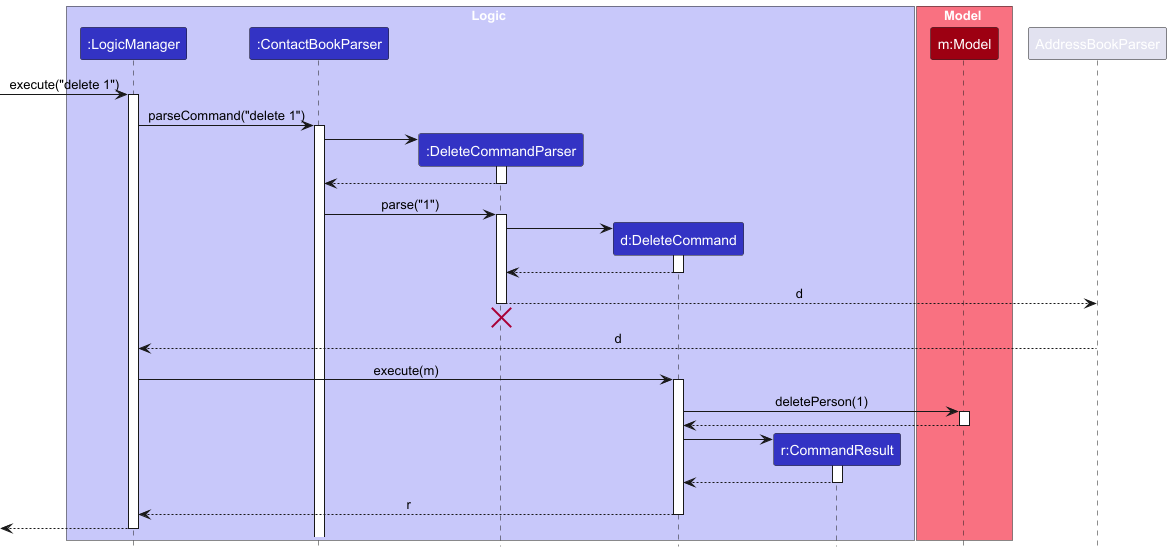

The diagram above was rendered by PlantUML. Its source (embedded in the PNG):
@startuml
!include style.puml
skinparam ArrowFontStyle plain

box Logic LOGIC_COLOR_T1
participant ":LogicManager" as LogicManager LOGIC_COLOR
participant ":ContactBookParser" as ContactBookParser LOGIC_COLOR
participant ":DeleteCommandParser" as DeleteCommandParser LOGIC_COLOR
participant "d:DeleteCommand" as DeleteCommand LOGIC_COLOR
participant "r:CommandResult" as CommandResult LOGIC_COLOR
end box

box Model MODEL_COLOR_T1
participant "m:Model" as Model MODEL_COLOR
end box

[-> LogicManager : execute("delete 1")
activate LogicManager

LogicManager -> ContactBookParser : parseCommand("delete 1")
activate ContactBookParser

create DeleteCommandParser
ContactBookParser -> DeleteCommandParser
activate DeleteCommandParser

DeleteCommandParser --> ContactBookParser
deactivate DeleteCommandParser

ContactBookParser -> DeleteCommandParser : parse("1")
activate DeleteCommandParser

create DeleteCommand
DeleteCommandParser -> DeleteCommand
activate DeleteCommand

DeleteCommand --> DeleteCommandParser :
deactivate DeleteCommand

DeleteCommandParser --> AddressBookParser : d
deactivate DeleteCommandParser
'Hidden arrow to position the destroy marker below the end of the activation bar.
DeleteCommandParser -[hidden]-> AddressBookParser
destroy DeleteCommandParser

AddressBookParser --> LogicManager : d
deactivate AddressBookParser

LogicManager -> DeleteCommand : execute(m)
activate DeleteCommand

DeleteCommand -> Model : deletePerson(1)
activate Model

Model --> DeleteCommand
deactivate Model

create CommandResult
DeleteCommand -> CommandResult
activate CommandResult

CommandResult --> DeleteCommand
deactivate CommandResult

DeleteCommand --> LogicManager : r
deactivate DeleteCommand

[<--LogicManager
deactivate LogicManager
@enduml